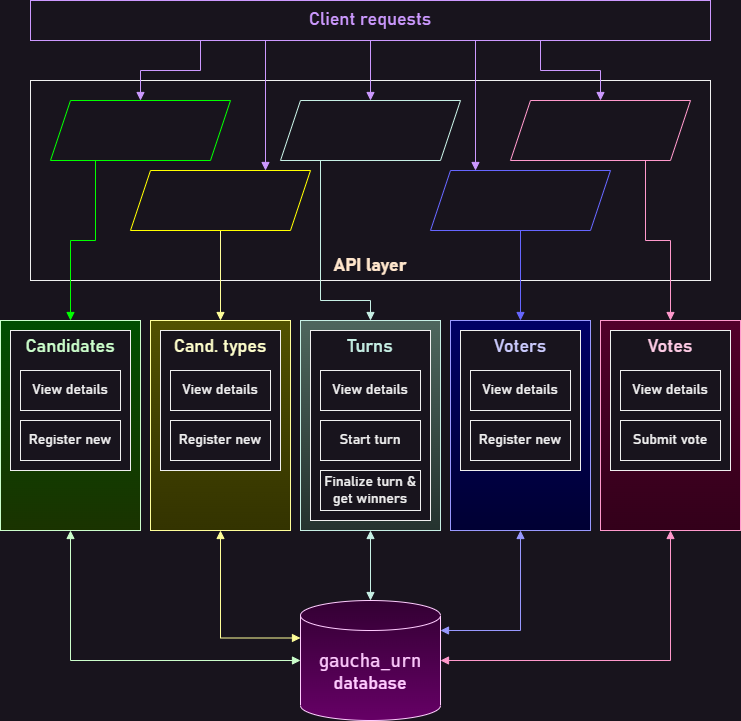

The diagram above was exported from draw.io. Its source (the exported page's mxGraphModel, read from the mxfile embedded in the PNG):
<mxGraphModel dx="880" dy="535" grid="1" gridSize="10" guides="1" tooltips="1" connect="1" arrows="1" fold="1" page="1" pageScale="1" pageWidth="760" pageHeight="800" math="0" shadow="0">
  <root>
    <mxCell id="0" />
    <mxCell id="1" parent="0" />
    <mxCell id="p1ocxVZdqkefv9rIk12R-52" value="&lt;font&gt;Client requests&lt;/font&gt;" style="rounded=0;whiteSpace=wrap;html=1;fontFamily=Bahnschrift;fontSize=18;fontColor=#CC99FF;strokeColor=#CC99FF;" parent="1" vertex="1">
      <mxGeometry x="40" y="40" width="680" height="40" as="geometry" />
    </mxCell>
    <mxCell id="3_gc2meDar-kKNkaue3A-2" value="API layer" style="rounded=0;whiteSpace=wrap;html=1;fontFamily=Bahnschrift;verticalAlign=bottom;fontSize=18;fontStyle=1;fontColor=#FFE6CC;" parent="1" vertex="1">
      <mxGeometry x="40" y="120" width="680" height="200" as="geometry" />
    </mxCell>
    <mxCell id="3_gc2meDar-kKNkaue3A-3" value="" style="shape=parallelogram;perimeter=parallelogramPerimeter;whiteSpace=wrap;html=1;fixedSize=1;fontFamily=Bahnschrift;fontSize=18;fontColor=#FFE6CC;strokeColor=#00FF00;" parent="1" vertex="1">
      <mxGeometry x="60" y="140" width="180" height="60" as="geometry" />
    </mxCell>
    <mxCell id="3_gc2meDar-kKNkaue3A-31" style="edgeStyle=orthogonalEdgeStyle;rounded=0;orthogonalLoop=1;jettySize=auto;html=1;entryX=0.5;entryY=0;entryDx=0;entryDy=0;strokeColor=#FFFF99;fontFamily=Bahnschrift;fontSize=14;fontColor=#FFFF00;endArrow=block;endFill=1;" parent="1" source="3_gc2meDar-kKNkaue3A-4" target="p1ocxVZdqkefv9rIk12R-24" edge="1">
      <mxGeometry relative="1" as="geometry" />
    </mxCell>
    <mxCell id="3_gc2meDar-kKNkaue3A-4" value="" style="shape=parallelogram;perimeter=parallelogramPerimeter;whiteSpace=wrap;html=1;fixedSize=1;fontFamily=Bahnschrift;fontSize=18;fontColor=#FFE6CC;strokeColor=#FFFF00;" parent="1" vertex="1">
      <mxGeometry x="140" y="210" width="180" height="60" as="geometry" />
    </mxCell>
    <mxCell id="3_gc2meDar-kKNkaue3A-33" style="edgeStyle=orthogonalEdgeStyle;rounded=0;orthogonalLoop=1;jettySize=auto;html=1;entryX=0.5;entryY=0;entryDx=0;entryDy=0;strokeColor=#6666FF;fontFamily=Bahnschrift;fontSize=14;fontColor=#FFFF00;endArrow=block;endFill=1;" parent="1" source="3_gc2meDar-kKNkaue3A-5" target="p1ocxVZdqkefv9rIk12R-30" edge="1">
      <mxGeometry relative="1" as="geometry" />
    </mxCell>
    <mxCell id="3_gc2meDar-kKNkaue3A-5" value="" style="shape=parallelogram;perimeter=parallelogramPerimeter;whiteSpace=wrap;html=1;fixedSize=1;fontFamily=Bahnschrift;fontSize=18;fontColor=#FFE6CC;strokeColor=#6666FF;" parent="1" vertex="1">
      <mxGeometry x="440" y="210" width="180" height="60" as="geometry" />
    </mxCell>
    <mxCell id="3_gc2meDar-kKNkaue3A-6" value="" style="shape=parallelogram;perimeter=parallelogramPerimeter;whiteSpace=wrap;html=1;fixedSize=1;fontFamily=Bahnschrift;fontSize=18;fontColor=#FFE6CC;strokeColor=#FF99CC;" parent="1" vertex="1">
      <mxGeometry x="520" y="140" width="180" height="60" as="geometry" />
    </mxCell>
    <mxCell id="3_gc2meDar-kKNkaue3A-32" style="edgeStyle=orthogonalEdgeStyle;rounded=0;orthogonalLoop=1;jettySize=auto;html=1;entryX=0.5;entryY=0;entryDx=0;entryDy=0;strokeColor=#C7F0E5;fontFamily=Bahnschrift;fontSize=14;fontColor=#FFFF00;endArrow=block;endFill=1;" parent="1" source="3_gc2meDar-kKNkaue3A-24" target="3_gc2meDar-kKNkaue3A-18" edge="1">
      <mxGeometry relative="1" as="geometry">
        <Array as="points">
          <mxPoint x="330" y="340" />
          <mxPoint x="380" y="340" />
        </Array>
      </mxGeometry>
    </mxCell>
    <mxCell id="3_gc2meDar-kKNkaue3A-24" value="" style="shape=parallelogram;perimeter=parallelogramPerimeter;whiteSpace=wrap;html=1;fixedSize=1;fontFamily=Bahnschrift;fontSize=18;fontColor=#FFE6CC;strokeColor=#C7F0E5;" parent="1" vertex="1">
      <mxGeometry x="290" y="140" width="180" height="60" as="geometry" />
    </mxCell>
    <mxCell id="3_gc2meDar-kKNkaue3A-25" style="edgeStyle=orthogonalEdgeStyle;rounded=0;orthogonalLoop=1;jettySize=auto;html=1;entryX=0.5;entryY=0;entryDx=0;entryDy=0;fontFamily=Bahnschrift;fontSize=14;fontColor=#CC99FF;strokeColor=#CC99FF;endArrow=block;endFill=1;exitX=0.25;exitY=1;exitDx=0;exitDy=0;" parent="1" source="p1ocxVZdqkefv9rIk12R-52" target="3_gc2meDar-kKNkaue3A-3" edge="1">
      <mxGeometry relative="1" as="geometry">
        <Array as="points">
          <mxPoint x="210" y="110" />
          <mxPoint x="150" y="110" />
        </Array>
      </mxGeometry>
    </mxCell>
    <mxCell id="3_gc2meDar-kKNkaue3A-26" style="edgeStyle=orthogonalEdgeStyle;rounded=0;orthogonalLoop=1;jettySize=auto;html=1;entryX=0.5;entryY=0;entryDx=0;entryDy=0;fontFamily=Bahnschrift;fontSize=14;fontColor=#C7F0E5;strokeColor=#00FF00;endArrow=block;endFill=1;exitX=0.25;exitY=1;exitDx=0;exitDy=0;" parent="1" source="3_gc2meDar-kKNkaue3A-3" target="p1ocxVZdqkefv9rIk12R-16" edge="1">
      <mxGeometry relative="1" as="geometry">
        <mxPoint x="210" y="100" as="sourcePoint" />
        <mxPoint x="160" y="150" as="targetPoint" />
      </mxGeometry>
    </mxCell>
    <mxCell id="3_gc2meDar-kKNkaue3A-27" style="edgeStyle=orthogonalEdgeStyle;rounded=0;orthogonalLoop=1;jettySize=auto;html=1;entryX=0.75;entryY=0;entryDx=0;entryDy=0;strokeColor=#CC99FF;fontFamily=Bahnschrift;fontSize=14;fontColor=#CC99FF;endArrow=block;endFill=1;exitX=0.25;exitY=1;exitDx=0;exitDy=0;" parent="1" source="p1ocxVZdqkefv9rIk12R-52" target="3_gc2meDar-kKNkaue3A-4" edge="1">
      <mxGeometry relative="1" as="geometry">
        <Array as="points">
          <mxPoint x="275" y="80" />
        </Array>
      </mxGeometry>
    </mxCell>
    <mxCell id="3_gc2meDar-kKNkaue3A-28" style="edgeStyle=orthogonalEdgeStyle;rounded=0;orthogonalLoop=1;jettySize=auto;html=1;entryX=0.5;entryY=0;entryDx=0;entryDy=0;strokeColor=#CC99FF;fontFamily=Bahnschrift;fontSize=14;fontColor=#CC99FF;endArrow=block;endFill=1;exitX=0.5;exitY=1;exitDx=0;exitDy=0;" parent="1" source="p1ocxVZdqkefv9rIk12R-52" target="3_gc2meDar-kKNkaue3A-24" edge="1">
      <mxGeometry relative="1" as="geometry">
        <mxPoint x="220" y="100" as="sourcePoint" />
        <mxPoint x="285" y="220" as="targetPoint" />
        <Array as="points">
          <mxPoint x="380" y="120" />
          <mxPoint x="380" y="120" />
        </Array>
      </mxGeometry>
    </mxCell>
    <mxCell id="3_gc2meDar-kKNkaue3A-29" style="edgeStyle=orthogonalEdgeStyle;rounded=0;orthogonalLoop=1;jettySize=auto;html=1;entryX=0.25;entryY=0;entryDx=0;entryDy=0;strokeColor=#CC99FF;fontFamily=Bahnschrift;fontSize=14;fontColor=#CC99FF;endArrow=block;endFill=1;exitX=0.75;exitY=1;exitDx=0;exitDy=0;" parent="1" source="p1ocxVZdqkefv9rIk12R-52" target="3_gc2meDar-kKNkaue3A-5" edge="1">
      <mxGeometry relative="1" as="geometry">
        <mxPoint x="390" y="100" as="sourcePoint" />
        <mxPoint x="390" y="150" as="targetPoint" />
        <Array as="points">
          <mxPoint x="485" y="80" />
        </Array>
      </mxGeometry>
    </mxCell>
    <mxCell id="3_gc2meDar-kKNkaue3A-30" style="edgeStyle=orthogonalEdgeStyle;rounded=0;orthogonalLoop=1;jettySize=auto;html=1;entryX=0.5;entryY=0;entryDx=0;entryDy=0;strokeColor=#CC99FF;fontFamily=Bahnschrift;fontSize=14;fontColor=#CC99FF;endArrow=block;endFill=1;exitX=0.75;exitY=1;exitDx=0;exitDy=0;" parent="1" source="p1ocxVZdqkefv9rIk12R-52" target="3_gc2meDar-kKNkaue3A-6" edge="1">
      <mxGeometry relative="1" as="geometry">
        <mxPoint x="559.9999999999998" y="100" as="sourcePoint" />
        <mxPoint x="495" y="220" as="targetPoint" />
        <Array as="points">
          <mxPoint x="550" y="110" />
          <mxPoint x="610" y="110" />
        </Array>
      </mxGeometry>
    </mxCell>
    <mxCell id="3_gc2meDar-kKNkaue3A-34" style="edgeStyle=orthogonalEdgeStyle;rounded=0;orthogonalLoop=1;jettySize=auto;html=1;entryX=0.5;entryY=0;entryDx=0;entryDy=0;strokeColor=#FF99CC;fontFamily=Bahnschrift;fontSize=14;fontColor=#FFFF00;endArrow=block;endFill=1;exitX=0.75;exitY=1;exitDx=0;exitDy=0;" parent="1" source="3_gc2meDar-kKNkaue3A-6" target="p1ocxVZdqkefv9rIk12R-36" edge="1">
      <mxGeometry relative="1" as="geometry">
        <mxPoint x="540" y="280" as="sourcePoint" />
        <mxPoint x="540" y="370" as="targetPoint" />
      </mxGeometry>
    </mxCell>
    <mxCell id="mrxjiydflocur6AJ4O9C-2" style="edgeStyle=orthogonalEdgeStyle;rounded=0;orthogonalLoop=1;jettySize=auto;html=1;entryX=0;entryY=0.5;entryDx=0;entryDy=0;entryPerimeter=0;strokeColor=#CCFFCC;fontFamily=Hack;fontSize=17;fontColor=#FFCCFF;exitX=0.5;exitY=1;exitDx=0;exitDy=0;endArrow=block;endFill=1;startArrow=block;startFill=1;" edge="1" parent="1" source="p1ocxVZdqkefv9rIk12R-16" target="mrxjiydflocur6AJ4O9C-1">
      <mxGeometry relative="1" as="geometry">
        <Array as="points">
          <mxPoint x="80" y="700" />
        </Array>
      </mxGeometry>
    </mxCell>
    <mxCell id="p1ocxVZdqkefv9rIk12R-16" value="" style="rounded=0;whiteSpace=wrap;html=1;fontFamily=Bahnschrift;fontSize=13;fontColor=#C2E9FC;gradientColor=#004F00;fillColor=#1A3300;strokeColor=#CCFFCC;gradientDirection=north;container=0;" parent="1" vertex="1">
      <mxGeometry x="10" y="360" width="140" height="210" as="geometry" />
    </mxCell>
    <mxCell id="p1ocxVZdqkefv9rIk12R-17" value="&lt;font&gt;Candidates&lt;/font&gt;" style="rounded=0;whiteSpace=wrap;html=1;fontFamily=Bahnschrift;fontSize=18;verticalAlign=top;fontColor=#CCFFCC;container=0;" parent="1" vertex="1">
      <mxGeometry x="20" y="370" width="120" height="140" as="geometry" />
    </mxCell>
    <mxCell id="3_gc2meDar-kKNkaue3A-7" value="Register new" style="rounded=0;whiteSpace=wrap;html=1;fontFamily=Bahnschrift;fontSize=14;container=0;" parent="1" vertex="1">
      <mxGeometry x="30" y="460" width="100" height="40" as="geometry" />
    </mxCell>
    <mxCell id="3_gc2meDar-kKNkaue3A-8" value="View details" style="rounded=0;whiteSpace=wrap;html=1;fontFamily=Bahnschrift;fontSize=14;container=0;" parent="1" vertex="1">
      <mxGeometry x="30" y="410" width="100" height="40" as="geometry" />
    </mxCell>
    <mxCell id="mrxjiydflocur6AJ4O9C-3" style="edgeStyle=orthogonalEdgeStyle;rounded=0;orthogonalLoop=1;jettySize=auto;html=1;entryX=0;entryY=0;entryDx=0;entryDy=37.5;entryPerimeter=0;strokeColor=#FFFF99;fontFamily=Hack;fontSize=17;fontColor=#FFCCFF;exitX=0.5;exitY=1;exitDx=0;exitDy=0;endArrow=block;endFill=1;startArrow=block;startFill=1;" edge="1" parent="1" source="p1ocxVZdqkefv9rIk12R-24" target="mrxjiydflocur6AJ4O9C-1">
      <mxGeometry relative="1" as="geometry" />
    </mxCell>
    <mxCell id="p1ocxVZdqkefv9rIk12R-24" value="" style="rounded=0;whiteSpace=wrap;html=1;fontFamily=Bahnschrift;fontSize=13;fontColor=#C2E9FC;gradientColor=#525200;fillColor=#333300;strokeColor=#FFFF99;gradientDirection=north;container=0;" parent="1" vertex="1">
      <mxGeometry x="160" y="360" width="140" height="210" as="geometry" />
    </mxCell>
    <mxCell id="p1ocxVZdqkefv9rIk12R-26" value="&lt;font color=&quot;#ffffcc&quot;&gt;Cand. types&lt;/font&gt;" style="rounded=0;whiteSpace=wrap;html=1;fontFamily=Bahnschrift;fontSize=18;verticalAlign=top;fontColor=#CCFFCC;container=0;" parent="1" vertex="1">
      <mxGeometry x="170" y="370" width="120" height="140" as="geometry" />
    </mxCell>
    <mxCell id="3_gc2meDar-kKNkaue3A-9" value="View details" style="rounded=0;whiteSpace=wrap;html=1;fontFamily=Bahnschrift;fontSize=14;container=0;" parent="1" vertex="1">
      <mxGeometry x="180" y="410" width="100" height="40" as="geometry" />
    </mxCell>
    <mxCell id="3_gc2meDar-kKNkaue3A-10" value="Register new" style="rounded=0;whiteSpace=wrap;html=1;fontFamily=Bahnschrift;fontSize=14;container=0;" parent="1" vertex="1">
      <mxGeometry x="180" y="460" width="100" height="40" as="geometry" />
    </mxCell>
    <mxCell id="mrxjiydflocur6AJ4O9C-5" style="edgeStyle=orthogonalEdgeStyle;rounded=0;orthogonalLoop=1;jettySize=auto;html=1;entryX=1;entryY=0.25;entryDx=0;entryDy=0;entryPerimeter=0;strokeColor=#9999FF;fontFamily=Hack;fontSize=17;fontColor=#FFCCFF;exitX=0.5;exitY=1;exitDx=0;exitDy=0;endArrow=block;endFill=1;startArrow=block;startFill=1;" edge="1" parent="1" source="p1ocxVZdqkefv9rIk12R-30" target="mrxjiydflocur6AJ4O9C-1">
      <mxGeometry relative="1" as="geometry" />
    </mxCell>
    <mxCell id="p1ocxVZdqkefv9rIk12R-30" value="" style="rounded=0;whiteSpace=wrap;html=1;fontFamily=Bahnschrift;fontSize=13;fontColor=#C2E9FC;gradientColor=#000066;fillColor=#000033;strokeColor=#9999FF;gradientDirection=north;container=0;" parent="1" vertex="1">
      <mxGeometry x="460" y="360" width="140" height="210" as="geometry" />
    </mxCell>
    <mxCell id="p1ocxVZdqkefv9rIk12R-32" value="&lt;font color=&quot;#ccccff&quot;&gt;Voters&lt;/font&gt;" style="rounded=0;whiteSpace=wrap;html=1;fontFamily=Bahnschrift;fontSize=18;verticalAlign=top;fontColor=#CCFFCC;container=0;" parent="1" vertex="1">
      <mxGeometry x="470" y="370" width="120" height="140" as="geometry" />
    </mxCell>
    <mxCell id="3_gc2meDar-kKNkaue3A-11" value="View details" style="rounded=0;whiteSpace=wrap;html=1;fontFamily=Bahnschrift;fontSize=14;container=0;" parent="1" vertex="1">
      <mxGeometry x="480" y="410" width="100" height="40" as="geometry" />
    </mxCell>
    <mxCell id="3_gc2meDar-kKNkaue3A-12" value="Register new" style="rounded=0;whiteSpace=wrap;html=1;fontFamily=Bahnschrift;fontSize=14;container=0;" parent="1" vertex="1">
      <mxGeometry x="480" y="460" width="100" height="40" as="geometry" />
    </mxCell>
    <mxCell id="mrxjiydflocur6AJ4O9C-6" style="edgeStyle=orthogonalEdgeStyle;rounded=0;orthogonalLoop=1;jettySize=auto;html=1;entryX=1;entryY=0.5;entryDx=0;entryDy=0;entryPerimeter=0;strokeColor=#FF99CC;fontFamily=Hack;fontSize=17;fontColor=#FFCCFF;exitX=0.5;exitY=1;exitDx=0;exitDy=0;endArrow=block;endFill=1;startArrow=block;startFill=1;" edge="1" parent="1" source="p1ocxVZdqkefv9rIk12R-36" target="mrxjiydflocur6AJ4O9C-1">
      <mxGeometry relative="1" as="geometry" />
    </mxCell>
    <mxCell id="p1ocxVZdqkefv9rIk12R-36" value="" style="rounded=0;whiteSpace=wrap;html=1;fontFamily=Bahnschrift;fontSize=13;fontColor=#C2E9FC;gradientColor=#52002A;fillColor=#33001A;strokeColor=#FF99CC;gradientDirection=north;container=0;" parent="1" vertex="1">
      <mxGeometry x="610" y="360" width="140" height="210" as="geometry" />
    </mxCell>
    <mxCell id="p1ocxVZdqkefv9rIk12R-38" value="&lt;font color=&quot;#ffcce6&quot;&gt;Votes&lt;/font&gt;" style="rounded=0;whiteSpace=wrap;html=1;fontFamily=Bahnschrift;fontSize=18;verticalAlign=top;fontColor=#CCFFCC;container=0;" parent="1" vertex="1">
      <mxGeometry x="620" y="370" width="120" height="140" as="geometry" />
    </mxCell>
    <mxCell id="p1ocxVZdqkefv9rIk12R-39" value="View details" style="rounded=0;whiteSpace=wrap;html=1;fontFamily=Bahnschrift;fontSize=14;container=0;" parent="1" vertex="1">
      <mxGeometry x="630" y="410" width="100" height="40" as="geometry" />
    </mxCell>
    <mxCell id="p1ocxVZdqkefv9rIk12R-40" value="Submit vote" style="rounded=0;whiteSpace=wrap;html=1;fontFamily=Bahnschrift;fontSize=14;container=0;" parent="1" vertex="1">
      <mxGeometry x="630" y="460" width="100" height="40" as="geometry" />
    </mxCell>
    <mxCell id="mrxjiydflocur6AJ4O9C-4" style="edgeStyle=orthogonalEdgeStyle;rounded=0;orthogonalLoop=1;jettySize=auto;html=1;entryX=0.5;entryY=0;entryDx=0;entryDy=0;entryPerimeter=0;strokeColor=#C7F0E5;fontFamily=Hack;fontSize=17;fontColor=#FFCCFF;endArrow=block;endFill=1;startArrow=block;startFill=1;" edge="1" parent="1" source="3_gc2meDar-kKNkaue3A-18" target="mrxjiydflocur6AJ4O9C-1">
      <mxGeometry relative="1" as="geometry" />
    </mxCell>
    <mxCell id="3_gc2meDar-kKNkaue3A-18" value="" style="rounded=0;whiteSpace=wrap;html=1;fontFamily=Bahnschrift;fontSize=13;fontColor=#C2E9FC;gradientColor=#4E665D;fillColor=#25332F;strokeColor=#C7F0E5;gradientDirection=north;container=0;" parent="1" vertex="1">
      <mxGeometry x="310" y="360" width="140" height="210" as="geometry" />
    </mxCell>
    <mxCell id="3_gc2meDar-kKNkaue3A-21" value="&lt;font&gt;Turns&lt;/font&gt;" style="rounded=0;whiteSpace=wrap;html=1;fontFamily=Bahnschrift;fontSize=18;verticalAlign=top;fontColor=#C7F0E5;container=0;" parent="1" vertex="1">
      <mxGeometry x="320" y="370" width="120" height="190" as="geometry" />
    </mxCell>
    <mxCell id="3_gc2meDar-kKNkaue3A-22" value="View details" style="rounded=0;whiteSpace=wrap;html=1;fontFamily=Bahnschrift;fontSize=14;container=0;" parent="1" vertex="1">
      <mxGeometry x="330" y="410" width="100" height="40" as="geometry" />
    </mxCell>
    <mxCell id="3_gc2meDar-kKNkaue3A-23" value="Start turn" style="rounded=0;whiteSpace=wrap;html=1;fontFamily=Bahnschrift;fontSize=14;container=0;" parent="1" vertex="1">
      <mxGeometry x="330" y="460" width="100" height="40" as="geometry" />
    </mxCell>
    <mxCell id="p1ocxVZdqkefv9rIk12R-42" value="Finalize turn &amp;amp; get winners" style="rounded=0;whiteSpace=wrap;html=1;fontFamily=Bahnschrift;fontSize=14;container=0;" parent="1" vertex="1">
      <mxGeometry x="330" y="510" width="100" height="40" as="geometry" />
    </mxCell>
    <mxCell id="mrxjiydflocur6AJ4O9C-1" value="&lt;font style=&quot;font-size: 17px;&quot; face=&quot;Hack&quot;&gt;gaucha_urn&lt;/font&gt; database" style="shape=cylinder3;whiteSpace=wrap;html=1;boundedLbl=1;backgroundOutline=1;size=15;fontSize=18;fontFamily=Bahnschrift;fontColor=#FFCCFF;strokeColor=#FFCCFF;gradientColor=#660066;fillColor=#330033;" vertex="1" parent="1">
      <mxGeometry x="310" y="640" width="140" height="120" as="geometry" />
    </mxCell>
  </root>
</mxGraphModel>